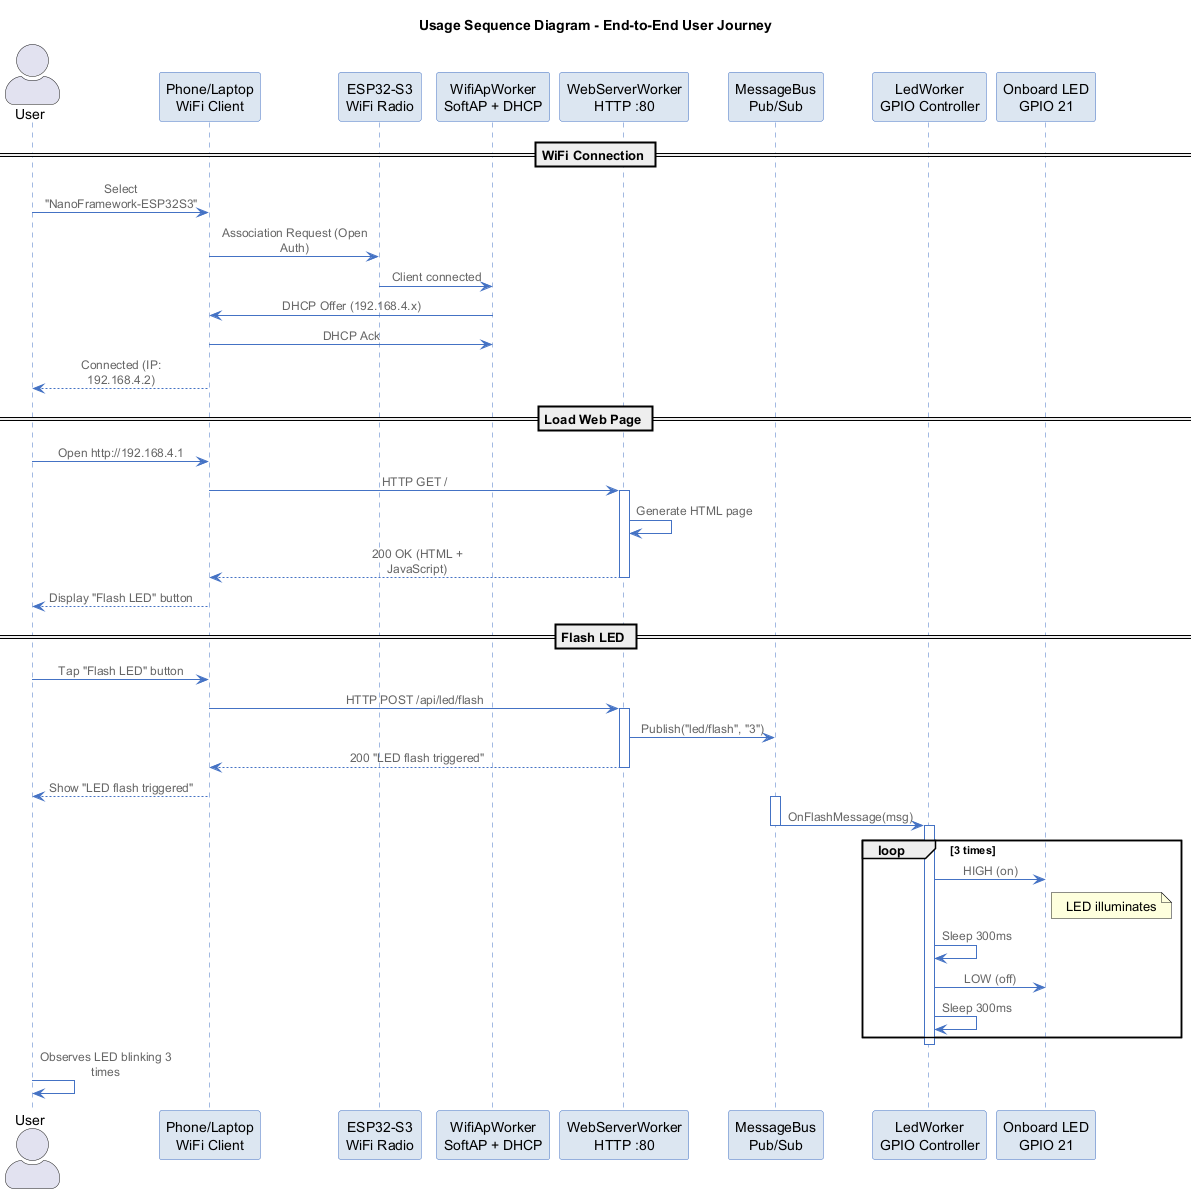

The diagram above was rendered by PlantUML. Its source (embedded in the PNG):
@startuml usage-sequence
!include https://raw.githubusercontent.com/plantuml-stdlib/C4-PlantUML/master/C4_Container.puml

title Usage Sequence Diagram - End-to-End User Journey

skinparam backgroundColor #FFFFFF
skinparam sequence {
    ArrowColor #4472C4
    LifeLineBorderColor #4472C4
    ParticipantBorderColor #4472C4
    ParticipantBackgroundColor #DCE6F1
}

actor "User" as User
participant "Phone/Laptop\nWiFi Client" as Client
participant "ESP32-S3\nWiFi Radio" as Radio
participant "WifiApWorker\nSoftAP + DHCP" as WiFi
participant "WebServerWorker\nHTTP :80" as Web
participant "MessageBus\nPub/Sub" as Bus
participant "LedWorker\nGPIO Controller" as Led
participant "Onboard LED\nGPIO 21" as LED

== WiFi Connection ==

User -> Client : Select "NanoFramework-ESP32S3"
Client -> Radio : Association Request (Open Auth)
Radio -> WiFi : Client connected
WiFi -> Client : DHCP Offer (192.168.4.x)
Client -> WiFi : DHCP Ack
Client --> User : Connected (IP: 192.168.4.2)

== Load Web Page ==

User -> Client : Open http://192.168.4.1
Client -> Web : HTTP GET /
activate Web
Web -> Web : Generate HTML page
Web --> Client : 200 OK (HTML + JavaScript)
deactivate Web
Client --> User : Display "Flash LED" button

== Flash LED ==

User -> Client : Tap "Flash LED" button
Client -> Web : HTTP POST /api/led/flash
activate Web
Web -> Bus : Publish("led/flash", "3")
Web --> Client : 200 "LED flash triggered"
deactivate Web
Client --> User : Show "LED flash triggered"

activate Bus
Bus -> Led : OnFlashMessage(msg)
deactivate Bus

activate Led
loop 3 times
    Led -> LED : HIGH (on)
    note right of LED : LED illuminates
    Led -> Led : Sleep 300ms
    Led -> LED : LOW (off)
    Led -> Led : Sleep 300ms
end
deactivate Led

User -> User : Observes LED blinking 3 times

@enduml